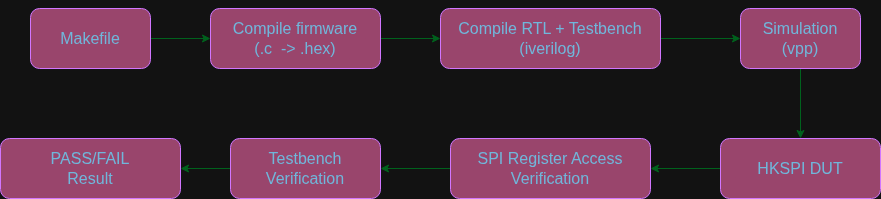

The diagram above was exported from draw.io. Its source (the exported page's mxGraphModel, read from the mxfile embedded in the PNG):
<mxGraphModel dx="2730" dy="564" grid="1" gridSize="10" guides="1" tooltips="1" connect="1" arrows="1" fold="1" page="1" pageScale="1" pageWidth="850" pageHeight="1100" math="0" shadow="0">
  <root>
    <mxCell id="0" />
    <mxCell id="1" parent="0" />
    <mxCell id="3oONOA8qOFTQI0n6rB9t-11" edge="1" parent="1" source="3oONOA8qOFTQI0n6rB9t-2" style="edgeStyle=orthogonalEdgeStyle;rounded=0;orthogonalLoop=1;jettySize=auto;html=1;labelBackgroundColor=none;fontColor=default;strokeColor=#60E696;" target="3oONOA8qOFTQI0n6rB9t-3" value="">
      <mxGeometry relative="1" as="geometry" />
    </mxCell>
    <mxCell id="3oONOA8qOFTQI0n6rB9t-2" parent="1" style="rounded=1;whiteSpace=wrap;html=1;labelBackgroundColor=none;fillColor=#F694C1;strokeColor=#AF45ED;fontColor=#095C86;" value="&lt;font size=&quot;3&quot;&gt;Makefile&lt;/font&gt;" vertex="1">
      <mxGeometry height="60" width="120" x="-980" y="50" as="geometry" />
    </mxCell>
    <mxCell id="3oONOA8qOFTQI0n6rB9t-12" edge="1" parent="1" source="3oONOA8qOFTQI0n6rB9t-3" style="edgeStyle=orthogonalEdgeStyle;rounded=0;orthogonalLoop=1;jettySize=auto;html=1;labelBackgroundColor=none;fontColor=default;strokeColor=#60E696;" target="3oONOA8qOFTQI0n6rB9t-4" value="">
      <mxGeometry relative="1" as="geometry" />
    </mxCell>
    <mxCell id="3oONOA8qOFTQI0n6rB9t-3" parent="1" style="rounded=1;whiteSpace=wrap;html=1;labelBackgroundColor=none;fillColor=#F694C1;strokeColor=#AF45ED;fontColor=#095C86;" value="&lt;div&gt;&lt;font style=&quot;font-size: 16px;&quot;&gt;&lt;br&gt;&lt;/font&gt;&lt;/div&gt;&lt;font size=&quot;3&quot;&gt;Compile firmware&lt;/font&gt;&lt;div&gt;&lt;font size=&quot;3&quot;&gt;(.c&amp;nbsp; -&amp;gt; .hex)&lt;br&gt;&lt;br&gt;&lt;/font&gt;&lt;/div&gt;" vertex="1">
      <mxGeometry height="60" width="170" x="-800" y="50" as="geometry" />
    </mxCell>
    <mxCell id="3oONOA8qOFTQI0n6rB9t-13" edge="1" parent="1" source="3oONOA8qOFTQI0n6rB9t-4" style="edgeStyle=orthogonalEdgeStyle;rounded=0;orthogonalLoop=1;jettySize=auto;html=1;labelBackgroundColor=none;fontColor=default;strokeColor=#60E696;" target="3oONOA8qOFTQI0n6rB9t-10" value="">
      <mxGeometry relative="1" as="geometry" />
    </mxCell>
    <mxCell id="3oONOA8qOFTQI0n6rB9t-4" parent="1" style="rounded=1;whiteSpace=wrap;html=1;labelBackgroundColor=none;fillColor=#F694C1;strokeColor=#AF45ED;fontColor=#095C86;" value="&lt;font style=&quot;font-size: 16px;&quot;&gt;Compile RTL + Testbench&lt;br&gt;       (iverilog)&lt;/font&gt;" vertex="1">
      <mxGeometry height="60" width="220" x="-570" y="50" as="geometry" />
    </mxCell>
    <mxCell id="3oONOA8qOFTQI0n6rB9t-15" edge="1" parent="1" source="3oONOA8qOFTQI0n6rB9t-5" style="edgeStyle=orthogonalEdgeStyle;rounded=0;orthogonalLoop=1;jettySize=auto;html=1;labelBackgroundColor=none;fontColor=default;strokeColor=#60E696;" target="3oONOA8qOFTQI0n6rB9t-6" value="">
      <mxGeometry relative="1" as="geometry" />
    </mxCell>
    <mxCell id="3oONOA8qOFTQI0n6rB9t-5" parent="1" style="rounded=1;whiteSpace=wrap;html=1;labelBackgroundColor=none;fillColor=#F694C1;strokeColor=#AF45ED;fontColor=#095C86;" value="&lt;span style=&quot;font-size: 16px;&quot;&gt;HKSPI DUT&lt;/span&gt;" vertex="1">
      <mxGeometry height="60" width="160" x="-290" y="180" as="geometry" />
    </mxCell>
    <mxCell id="3oONOA8qOFTQI0n6rB9t-16" edge="1" parent="1" source="3oONOA8qOFTQI0n6rB9t-6" style="edgeStyle=orthogonalEdgeStyle;rounded=0;orthogonalLoop=1;jettySize=auto;html=1;labelBackgroundColor=none;fontColor=default;strokeColor=#60E696;" target="3oONOA8qOFTQI0n6rB9t-8" value="">
      <mxGeometry relative="1" as="geometry" />
    </mxCell>
    <mxCell id="3oONOA8qOFTQI0n6rB9t-6" parent="1" style="rounded=1;whiteSpace=wrap;html=1;labelBackgroundColor=none;fillColor=#F694C1;strokeColor=#AF45ED;fontColor=#095C86;" value="&lt;font style=&quot;font-size: 16px;&quot;&gt;SPI Register Access Verification&lt;/font&gt;" vertex="1">
      <mxGeometry height="60" width="200" x="-560" y="180" as="geometry" />
    </mxCell>
    <mxCell id="3oONOA8qOFTQI0n6rB9t-17" edge="1" parent="1" source="3oONOA8qOFTQI0n6rB9t-8" style="edgeStyle=orthogonalEdgeStyle;rounded=0;orthogonalLoop=1;jettySize=auto;html=1;labelBackgroundColor=none;fontColor=default;strokeColor=#60E696;" target="3oONOA8qOFTQI0n6rB9t-9" value="">
      <mxGeometry relative="1" as="geometry" />
    </mxCell>
    <mxCell id="3oONOA8qOFTQI0n6rB9t-8" parent="1" style="rounded=1;whiteSpace=wrap;html=1;labelBackgroundColor=none;fillColor=#F694C1;strokeColor=#AF45ED;fontColor=#095C86;" value="&lt;font style=&quot;font-size: 16px;&quot;&gt;Testbench Verification&lt;/font&gt;" vertex="1">
      <mxGeometry height="60" width="150" x="-780" y="180" as="geometry" />
    </mxCell>
    <mxCell id="3oONOA8qOFTQI0n6rB9t-9" parent="1" style="rounded=1;whiteSpace=wrap;html=1;labelBackgroundColor=none;fillColor=#F694C1;strokeColor=#AF45ED;fontColor=#095C86;" value="&lt;span style=&quot;font-size: 16px;&quot;&gt;PASS/FAIL &lt;br&gt;Result&lt;/span&gt;" vertex="1">
      <mxGeometry height="60" width="180" x="-1010" y="180" as="geometry" />
    </mxCell>
    <mxCell id="3oONOA8qOFTQI0n6rB9t-14" edge="1" parent="1" source="3oONOA8qOFTQI0n6rB9t-10" style="edgeStyle=orthogonalEdgeStyle;rounded=0;orthogonalLoop=1;jettySize=auto;html=1;labelBackgroundColor=none;fontColor=default;strokeColor=#60E696;" target="3oONOA8qOFTQI0n6rB9t-5" value="">
      <mxGeometry relative="1" as="geometry" />
    </mxCell>
    <mxCell id="3oONOA8qOFTQI0n6rB9t-10" parent="1" style="rounded=1;whiteSpace=wrap;html=1;labelBackgroundColor=none;fillColor=#F694C1;strokeColor=#AF45ED;fontColor=#095C86;" value="&lt;span style=&quot;font-size: 16px;&quot;&gt;Simulation&lt;br&gt;(vpp)&lt;/span&gt;" vertex="1">
      <mxGeometry height="60" width="120" x="-270" y="50" as="geometry" />
    </mxCell>
  </root>
</mxGraphModel>